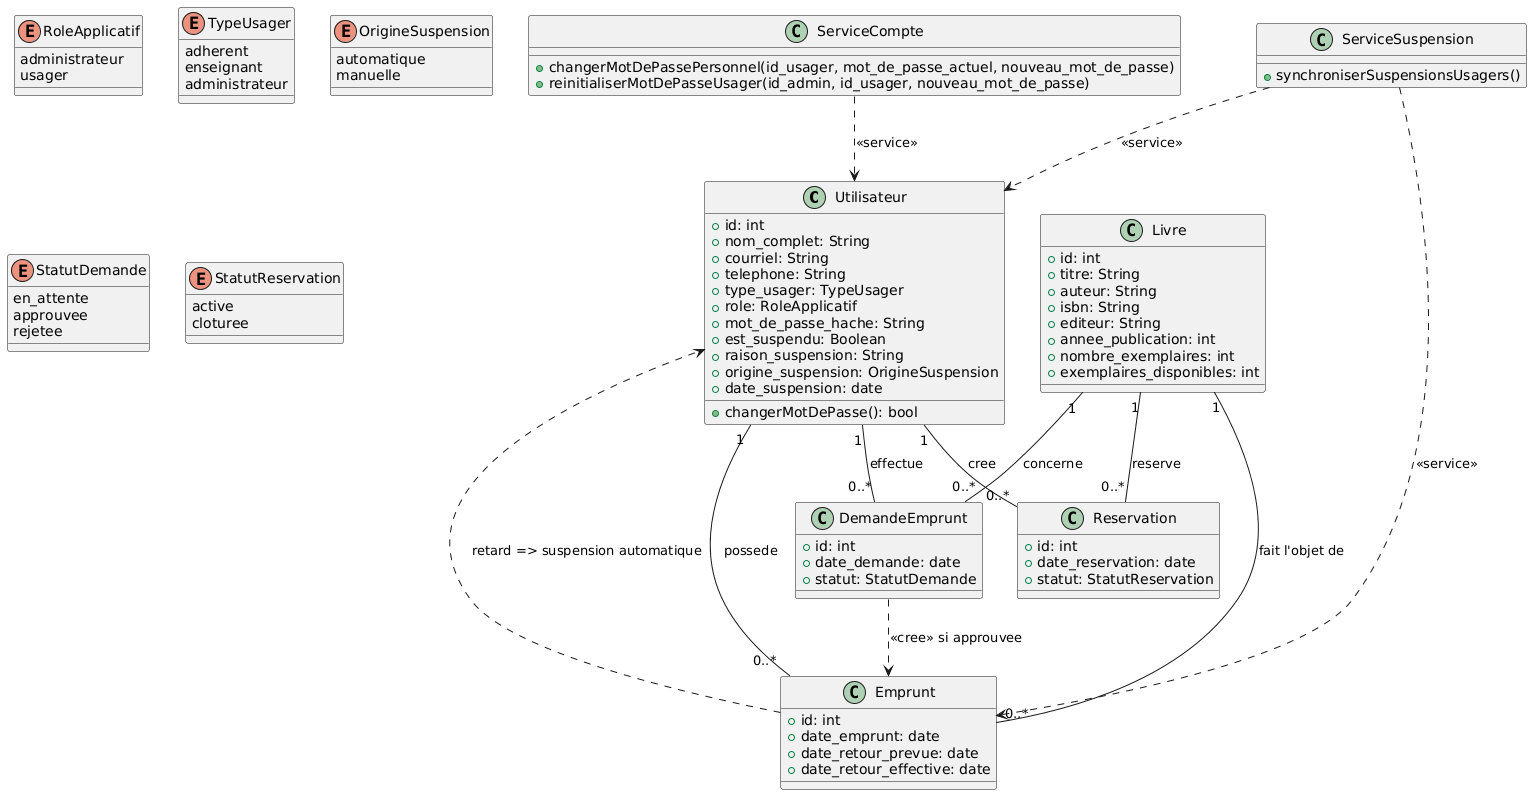

The diagram above was rendered by PlantUML. Its source (embedded in the PNG):
@startuml
class Utilisateur {
  +id: int
  +nom_complet: String
  +courriel: String
  +telephone: String
  +type_usager: TypeUsager
  +role: RoleApplicatif
  +mot_de_passe_hache: String
  +est_suspendu: Boolean
  +raison_suspension: String
  +origine_suspension: OrigineSuspension
  +date_suspension: date
  +changerMotDePasse(): bool
}

enum RoleApplicatif {
  administrateur
  usager
}

enum TypeUsager {
  adherent
  enseignant
  administrateur
}

enum OrigineSuspension {
  automatique
  manuelle
}

class Livre {
  +id: int
  +titre: String
  +auteur: String
  +isbn: String
  +editeur: String
  +annee_publication: int
  +nombre_exemplaires: int
  +exemplaires_disponibles: int
}

class DemandeEmprunt {
  +id: int
  +date_demande: date
  +statut: StatutDemande
}

enum StatutDemande {
  en_attente
  approuvee
  rejetee
}

class Emprunt {
  +id: int
  +date_emprunt: date
  +date_retour_prevue: date
  +date_retour_effective: date
}

class Reservation {
  +id: int
  +date_reservation: date
  +statut: StatutReservation
}

enum StatutReservation {
  active
  cloturee
}

class ServiceCompte {
  +changerMotDePassePersonnel(id_usager, mot_de_passe_actuel, nouveau_mot_de_passe)
  +reinitialiserMotDePasseUsager(id_admin, id_usager, nouveau_mot_de_passe)
}

class ServiceSuspension {
  +synchroniserSuspensionsUsagers()
}

Utilisateur "1" -- "0..*" DemandeEmprunt : effectue
Livre "1" -- "0..*" DemandeEmprunt : concerne
Utilisateur "1" -- "0..*" Emprunt : possede
Livre "1" -- "0..*" Emprunt : fait l'objet de
Utilisateur "1" -- "0..*" Reservation : cree
Livre "1" -- "0..*" Reservation : reserve

DemandeEmprunt ..> Emprunt : <<cree>> si approuvee
Emprunt ..> Utilisateur : retard => suspension automatique
ServiceCompte ..> Utilisateur : <<service>>
ServiceSuspension ..> Utilisateur : <<service>>
ServiceSuspension ..> Emprunt : <<service>>
@enduml